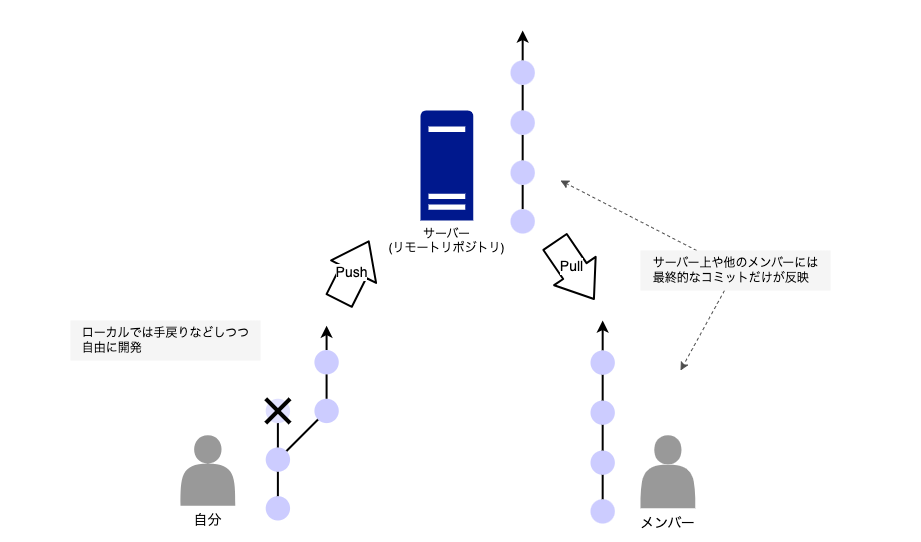

The diagram above was exported from draw.io. Its source (the exported page's mxGraphModel, read from the mxfile embedded in the PNG):
<mxGraphModel dx="2915" dy="1003" grid="1" gridSize="10" guides="1" tooltips="1" connect="1" arrows="1" fold="1" page="1" pageScale="1" pageWidth="827" pageHeight="1169" math="0" shadow="0">
  <root>
    <mxCell id="0" />
    <mxCell id="1" parent="0" />
    <mxCell id="48" value="" style="rounded=0;whiteSpace=wrap;html=1;fillStyle=auto;fontSize=14;fillColor=#FFFFFF;gradientColor=none;strokeColor=none;" vertex="1" parent="1">
      <mxGeometry x="-160" y="40" width="920" height="540" as="geometry" />
    </mxCell>
    <mxCell id="18" value="サーバー&lt;br&gt;(リモートリポジトリ)" style="sketch=0;aspect=fixed;pointerEvents=1;shadow=0;dashed=0;html=1;strokeColor=none;labelPosition=center;verticalLabelPosition=bottom;verticalAlign=top;align=center;fillColor=#00188D;shape=mxgraph.mscae.enterprise.server_generic;fillStyle=auto;" vertex="1" parent="1">
      <mxGeometry x="260" y="150" width="52.8" height="110" as="geometry" />
    </mxCell>
    <mxCell id="16" value="" style="shape=flexArrow;endArrow=classic;html=1;strokeWidth=2;width=27.27272727272727;endSize=10.618181818181817;" edge="1" parent="1">
      <mxGeometry width="50" height="50" relative="1" as="geometry">
        <mxPoint x="178.26451612903224" y="340.8695652173913" as="sourcePoint" />
        <mxPoint x="208.7" y="280" as="targetPoint" />
      </mxGeometry>
    </mxCell>
    <mxCell id="46" value="Push" style="edgeLabel;html=1;align=center;verticalAlign=middle;resizable=0;points=[];fontSize=14;" vertex="1" connectable="0" parent="16">
      <mxGeometry x="0.0609" y="-2" relative="1" as="geometry">
        <mxPoint x="-6" as="offset" />
      </mxGeometry>
    </mxCell>
    <mxCell id="25" style="edgeStyle=none;html=1;strokeWidth=2;endArrow=none;endFill=0;fontStyle=1" edge="1" parent="1" source="21" target="22">
      <mxGeometry relative="1" as="geometry" />
    </mxCell>
    <mxCell id="21" value="" style="ellipse;whiteSpace=wrap;html=1;aspect=fixed;fillColor=#CCCCFF;strokeColor=none;movable=1;resizable=1;rotatable=1;deletable=1;editable=1;connectable=1;fontStyle=1" vertex="1" parent="1">
      <mxGeometry x="349.9993548387097" y="248.69217391304352" width="24.347826086956523" height="24.347826086956523" as="geometry" />
    </mxCell>
    <mxCell id="26" style="edgeStyle=none;html=1;strokeWidth=2;endArrow=none;endFill=0;fontStyle=1" edge="1" parent="1" source="22" target="23">
      <mxGeometry relative="1" as="geometry" />
    </mxCell>
    <mxCell id="22" value="" style="ellipse;whiteSpace=wrap;html=1;aspect=fixed;fillColor=#CCCCFF;strokeColor=none;movable=1;resizable=1;rotatable=1;deletable=1;editable=1;connectable=1;fontStyle=1" vertex="1" parent="1">
      <mxGeometry x="349.9993548387097" y="199.99652173913046" width="24.347826086956523" height="24.347826086956523" as="geometry" />
    </mxCell>
    <mxCell id="27" style="edgeStyle=none;html=1;entryX=0.5;entryY=1;entryDx=0;entryDy=0;strokeWidth=2;endArrow=none;endFill=0;fontStyle=1" edge="1" parent="1" source="23" target="24">
      <mxGeometry relative="1" as="geometry" />
    </mxCell>
    <mxCell id="23" value="" style="ellipse;whiteSpace=wrap;html=1;aspect=fixed;fillColor=#CCCCFF;strokeColor=none;movable=1;resizable=1;rotatable=1;deletable=1;editable=1;connectable=1;fontStyle=1" vertex="1" parent="1">
      <mxGeometry x="349.9993548387097" y="149.99652173913046" width="24.347826086956523" height="24.347826086956523" as="geometry" />
    </mxCell>
    <mxCell id="28" style="edgeStyle=none;html=1;strokeWidth=2;endArrow=classic;endFill=1;fontStyle=1" edge="1" parent="1" source="24">
      <mxGeometry relative="1" as="geometry">
        <mxPoint x="362.17326788218804" y="70" as="targetPoint" />
      </mxGeometry>
    </mxCell>
    <mxCell id="24" value="" style="ellipse;whiteSpace=wrap;html=1;aspect=fixed;fillColor=#CCCCFF;strokeColor=none;movable=1;resizable=1;rotatable=1;deletable=1;editable=1;connectable=1;fontStyle=1" vertex="1" parent="1">
      <mxGeometry x="349.9993548387097" y="99.99652173913046" width="24.347826086956523" height="24.347826086956523" as="geometry" />
    </mxCell>
    <mxCell id="38" value="" style="shape=flexArrow;endArrow=classic;html=1;strokeWidth=2;width=27.27272727272727;endSize=10.618181818181817;" edge="1" parent="1">
      <mxGeometry width="50" height="50" relative="1" as="geometry">
        <mxPoint x="394.00451612903225" y="280.6495652173912" as="sourcePoint" />
        <mxPoint x="434" y="339.34999999999997" as="targetPoint" />
      </mxGeometry>
    </mxCell>
    <mxCell id="47" value="Pull" style="edgeLabel;html=1;align=center;verticalAlign=middle;resizable=0;points=[];fontSize=14;" vertex="1" connectable="0" parent="38">
      <mxGeometry x="-0.0971" y="4" relative="1" as="geometry">
        <mxPoint x="-6" y="-1" as="offset" />
      </mxGeometry>
    </mxCell>
    <mxCell id="40" value="" style="group" vertex="1" connectable="0" parent="1">
      <mxGeometry x="429.9993548387097" y="360" width="104.78451612903223" height="208.69000000000005" as="geometry" />
    </mxCell>
    <mxCell id="30" value="" style="ellipse;whiteSpace=wrap;html=1;aspect=fixed;fillColor=#CCCCFF;strokeColor=none;movable=1;resizable=1;rotatable=1;deletable=1;editable=1;connectable=1;" vertex="1" parent="40">
      <mxGeometry y="178.69217391304346" width="24.347826086956523" height="24.347826086956523" as="geometry" />
    </mxCell>
    <mxCell id="32" value="" style="ellipse;whiteSpace=wrap;html=1;aspect=fixed;fillColor=#CCCCFF;strokeColor=none;movable=1;resizable=1;rotatable=1;deletable=1;editable=1;connectable=1;fontStyle=1" vertex="1" parent="40">
      <mxGeometry y="129.99652173913046" width="24.347826086956523" height="24.347826086956523" as="geometry" />
    </mxCell>
    <mxCell id="29" style="edgeStyle=none;html=1;strokeWidth=2;endArrow=none;endFill=0;" edge="1" parent="40" source="30" target="32">
      <mxGeometry relative="1" as="geometry" />
    </mxCell>
    <mxCell id="34" value="" style="ellipse;whiteSpace=wrap;html=1;aspect=fixed;fillColor=#CCCCFF;strokeColor=none;movable=1;resizable=1;rotatable=1;deletable=1;editable=1;connectable=1;fontStyle=1" vertex="1" parent="40">
      <mxGeometry y="79.99652173913046" width="24.347826086956523" height="24.347826086956523" as="geometry" />
    </mxCell>
    <mxCell id="31" style="edgeStyle=none;html=1;strokeWidth=2;endArrow=none;endFill=0;" edge="1" parent="40" source="32" target="34">
      <mxGeometry relative="1" as="geometry" />
    </mxCell>
    <mxCell id="35" style="edgeStyle=none;html=1;strokeWidth=2;endArrow=classic;endFill=1;" edge="1" parent="40" source="36">
      <mxGeometry relative="1" as="geometry">
        <mxPoint x="12.173913043478478" as="targetPoint" />
      </mxGeometry>
    </mxCell>
    <mxCell id="36" value="" style="ellipse;whiteSpace=wrap;html=1;aspect=fixed;fillColor=#CCCCFF;strokeColor=none;movable=1;resizable=1;rotatable=1;deletable=1;editable=1;connectable=1;fontStyle=1" vertex="1" parent="40">
      <mxGeometry y="29.996521739130458" width="24.347826086956523" height="24.347826086956523" as="geometry" />
    </mxCell>
    <mxCell id="33" style="edgeStyle=none;html=1;entryX=0.5;entryY=1;entryDx=0;entryDy=0;strokeWidth=2;endArrow=none;endFill=0;" edge="1" parent="40" source="34" target="36">
      <mxGeometry relative="1" as="geometry" />
    </mxCell>
    <mxCell id="37" value="" style="shape=actor;whiteSpace=wrap;html=1;fillStyle=auto;fillColor=#999999;gradientColor=none;strokeColor=none;" vertex="1" parent="40">
      <mxGeometry x="50.00064516129032" y="114.78260869565219" width="54.78387096774193" height="73.04347826086956" as="geometry" />
    </mxCell>
    <mxCell id="50" value="メンバー" style="text;html=1;align=center;verticalAlign=middle;resizable=0;points=[];autosize=1;strokeColor=none;fillColor=none;fontSize=14;" vertex="1" parent="40">
      <mxGeometry x="37.39064516129032" y="187.83000000000004" width="80" height="30" as="geometry" />
    </mxCell>
    <mxCell id="41" value="" style="group" vertex="1" connectable="0" parent="1">
      <mxGeometry x="20" y="365.2173913043478" width="158.2639551192146" height="200.7826086956522" as="geometry" />
    </mxCell>
    <mxCell id="2" value="" style="ellipse;whiteSpace=wrap;html=1;aspect=fixed;fillColor=#CCCCFF;strokeColor=none;movable=0;resizable=0;rotatable=0;deletable=0;editable=0;connectable=0;" vertex="1" parent="41">
      <mxGeometry x="85.21935483870966" y="170.43478260869568" width="24.347826086956523" height="24.347826086956523" as="geometry" />
    </mxCell>
    <mxCell id="3" value="" style="ellipse;whiteSpace=wrap;html=1;aspect=fixed;fillColor=#CCCCFF;strokeColor=none;movable=0;resizable=0;rotatable=0;deletable=0;editable=0;connectable=0;" vertex="1" parent="41">
      <mxGeometry x="85.21935483870966" y="121.73913043478262" width="24.347826086956523" height="24.347826086956523" as="geometry" />
    </mxCell>
    <mxCell id="10" style="edgeStyle=none;html=1;entryX=0.5;entryY=1;entryDx=0;entryDy=0;strokeWidth=2;endArrow=none;endFill=0;movable=0;resizable=0;rotatable=0;deletable=0;editable=0;connectable=0;" edge="1" parent="41" source="2" target="3">
      <mxGeometry relative="1" as="geometry" />
    </mxCell>
    <mxCell id="4" value="" style="ellipse;whiteSpace=wrap;html=1;aspect=fixed;fillColor=#CCCCFF;strokeColor=none;fillStyle=solid;opacity=60;movable=0;resizable=0;rotatable=0;deletable=0;editable=0;connectable=0;" vertex="1" parent="41">
      <mxGeometry x="85.21935483870966" y="73.04347826086956" width="24.347826086956523" height="24.347826086956523" as="geometry" />
    </mxCell>
    <mxCell id="11" style="edgeStyle=none;html=1;entryX=0.5;entryY=1;entryDx=0;entryDy=0;strokeWidth=2;endArrow=none;endFill=0;movable=0;resizable=0;rotatable=0;deletable=0;editable=0;connectable=0;" edge="1" parent="41" source="3" target="4">
      <mxGeometry relative="1" as="geometry" />
    </mxCell>
    <mxCell id="5" value="" style="ellipse;whiteSpace=wrap;html=1;aspect=fixed;fillColor=#CCCCFF;strokeColor=none;movable=0;resizable=0;rotatable=0;deletable=0;editable=0;connectable=0;" vertex="1" parent="41">
      <mxGeometry x="133.91612903225806" y="73.04347826086956" width="24.347826086956523" height="24.347826086956523" as="geometry" />
    </mxCell>
    <mxCell id="12" style="edgeStyle=none;html=1;strokeWidth=2;endArrow=none;endFill=0;movable=0;resizable=0;rotatable=0;deletable=0;editable=0;connectable=0;" edge="1" parent="41" source="3" target="5">
      <mxGeometry relative="1" as="geometry" />
    </mxCell>
    <mxCell id="14" style="edgeStyle=none;html=1;strokeWidth=2;endArrow=classic;endFill=1;" edge="1" parent="41" source="6">
      <mxGeometry relative="1" as="geometry">
        <mxPoint x="146.09032258064514" as="targetPoint" />
      </mxGeometry>
    </mxCell>
    <mxCell id="6" value="" style="ellipse;whiteSpace=wrap;html=1;aspect=fixed;fillColor=#CCCCFF;strokeColor=none;movable=0;resizable=0;rotatable=0;deletable=0;editable=0;connectable=0;" vertex="1" parent="41">
      <mxGeometry x="133.91612903225806" y="24.34782608695656" width="24.347826086956523" height="24.347826086956523" as="geometry" />
    </mxCell>
    <mxCell id="7" value="" style="endArrow=none;html=1;strokeWidth=4;movable=0;resizable=0;rotatable=0;deletable=0;editable=0;connectable=0;" edge="1" parent="41">
      <mxGeometry width="50" height="50" relative="1" as="geometry">
        <mxPoint x="85.21935483870966" y="97.39130434782612" as="sourcePoint" />
        <mxPoint x="109.56774193548387" y="73.04347826086956" as="targetPoint" />
      </mxGeometry>
    </mxCell>
    <mxCell id="13" style="edgeStyle=none;html=1;strokeWidth=2;endArrow=none;endFill=0;movable=0;resizable=0;rotatable=0;deletable=0;editable=0;connectable=0;" edge="1" parent="41" source="5" target="6">
      <mxGeometry relative="1" as="geometry" />
    </mxCell>
    <mxCell id="8" value="" style="endArrow=none;html=1;strokeWidth=4;exitX=0;exitY=0;exitDx=0;exitDy=0;exitPerimeter=0;entryX=1;entryY=1;entryDx=0;entryDy=0;entryPerimeter=0;movable=0;resizable=0;rotatable=0;deletable=0;editable=0;connectable=0;" edge="1" parent="41" source="4" target="4">
      <mxGeometry width="50" height="50" relative="1" as="geometry">
        <mxPoint x="91.30645161290322" y="103.47826086956525" as="sourcePoint" />
        <mxPoint x="109.56774193548387" y="103.47826086956525" as="targetPoint" />
      </mxGeometry>
    </mxCell>
    <mxCell id="15" value="" style="shape=actor;whiteSpace=wrap;html=1;fillStyle=auto;fillColor=#999999;gradientColor=none;strokeColor=none;" vertex="1" parent="41">
      <mxGeometry y="109.57" width="54.78" height="70.43" as="geometry" />
    </mxCell>
    <mxCell id="49" value="自分" style="text;html=1;align=center;verticalAlign=middle;resizable=0;points=[];autosize=1;strokeColor=none;fillColor=none;fontSize=14;fillStyle=auto;" vertex="1" parent="41">
      <mxGeometry x="1.7800000000000011" y="180.00260869565219" width="50" height="30" as="geometry" />
    </mxCell>
    <mxCell id="43" style="edgeStyle=none;html=1;strokeWidth=1;endArrow=classic;endFill=1;dashed=1;strokeColor=#4D4D4D;" edge="1" parent="1" source="42">
      <mxGeometry relative="1" as="geometry">
        <mxPoint x="400" y="220" as="targetPoint" />
      </mxGeometry>
    </mxCell>
    <mxCell id="44" style="edgeStyle=none;html=1;strokeWidth=1;endArrow=classic;endFill=1;dashed=1;strokeColor=#4D4D4D;" edge="1" parent="1" source="42">
      <mxGeometry relative="1" as="geometry">
        <mxPoint x="520" y="410" as="targetPoint" />
      </mxGeometry>
    </mxCell>
    <mxCell id="42" value="&lt;div style=&quot;text-align: left;&quot;&gt;&lt;span style=&quot;background-color: initial;&quot;&gt;サーバー上&lt;/span&gt;&lt;span style=&quot;background-color: initial;&quot;&gt;や&lt;/span&gt;&lt;span style=&quot;background-color: initial;&quot;&gt;他のメンバーには&lt;/span&gt;&lt;/div&gt;&lt;div style=&quot;text-align: left;&quot;&gt;&lt;span style=&quot;background-color: initial;&quot;&gt;最終的なコミットだけが反映&lt;/span&gt;&lt;/div&gt;" style="text;html=1;align=center;verticalAlign=middle;resizable=0;points=[];autosize=1;strokeColor=none;fillColor=#F5F5F5;" vertex="1" parent="1">
      <mxGeometry x="480" y="290" width="190" height="40" as="geometry" />
    </mxCell>
    <mxCell id="45" value="&lt;div style=&quot;text-align: left;&quot;&gt;ローカルでは手戻りなどしつつ&lt;/div&gt;&lt;div style=&quot;text-align: left;&quot;&gt;自由に開発&lt;/div&gt;" style="text;html=1;align=center;verticalAlign=middle;resizable=0;points=[];autosize=1;strokeColor=none;fillColor=#F5F5F5;" vertex="1" parent="1">
      <mxGeometry x="-90" y="360" width="190" height="40" as="geometry" />
    </mxCell>
  </root>
</mxGraphModel>